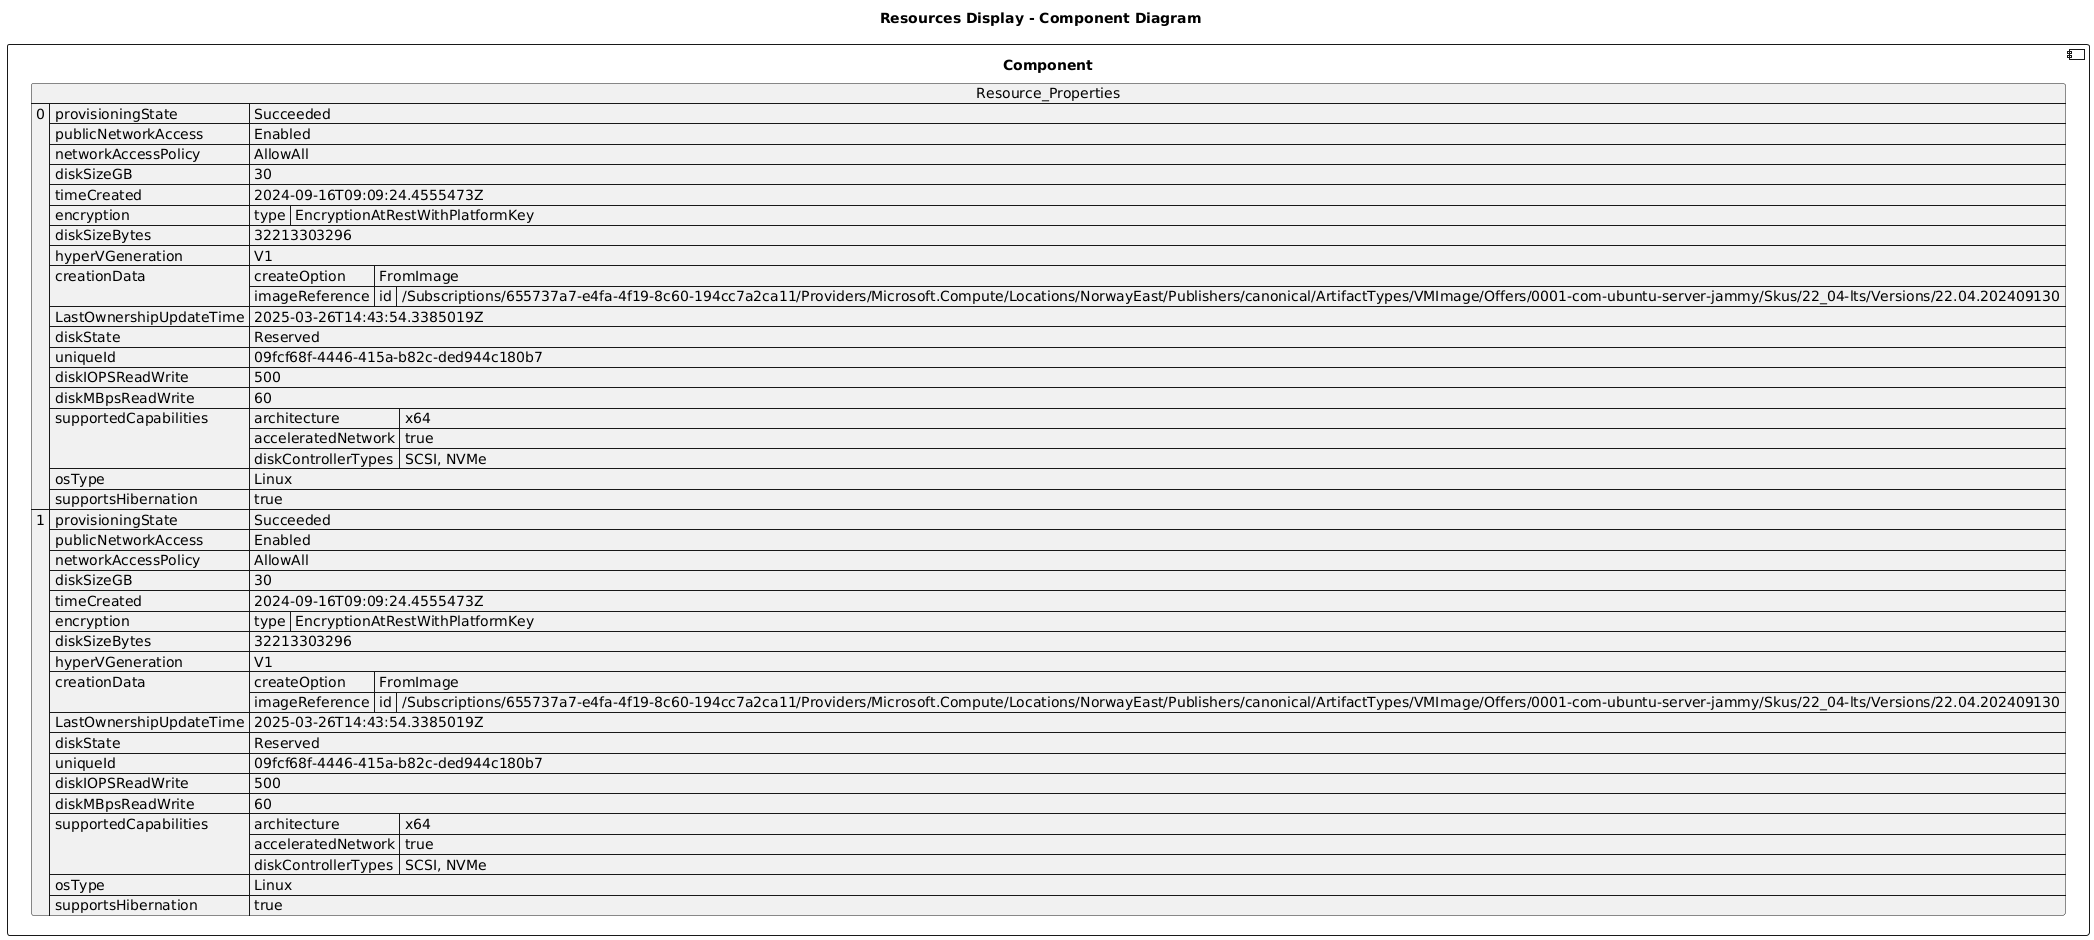

The diagram above was rendered by PlantUML. Its source (embedded in the PNG):
@startuml

title Resources Display - Component Diagram

component Component {

json  Resource_Properties {
  "0": {
    "provisioningState": "Succeeded",
    "publicNetworkAccess": "Enabled",
    "networkAccessPolicy": "AllowAll",
    "diskSizeGB": 30,
    "timeCreated": "2024-09-16T09:09:24.4555473Z",
    "encryption": {
      "type": "EncryptionAtRestWithPlatformKey"
    },
    "diskSizeBytes": 32213303296,
    "hyperVGeneration": "V1",
    "creationData": {
      "createOption": "FromImage",
      "imageReference": {
        "id": "/Subscriptions/655737a7-e4fa-4f19-8c60-194cc7a2ca11/Providers/Microsoft.Compute/Locations/NorwayEast/Publishers/canonical/ArtifactTypes/VMImage/Offers/0001-com-ubuntu-server-jammy/Skus/22_04-lts/Versions/22.04.202409130"
      }
    },
    "LastOwnershipUpdateTime": "2025-03-26T14:43:54.3385019Z",
    "diskState": "Reserved",
    "uniqueId": "09fcf68f-4446-415a-b82c-ded944c180b7",
    "diskIOPSReadWrite": 500,
    "diskMBpsReadWrite": 60,
    "supportedCapabilities": {
      "architecture": "x64",
      "acceleratedNetwork": true,
      "diskControllerTypes": "SCSI, NVMe"
    },
    "osType": "Linux",
    "supportsHibernation": true
  },
  "1": {
    "provisioningState": "Succeeded",
    "publicNetworkAccess": "Enabled",
    "networkAccessPolicy": "AllowAll",
    "diskSizeGB": 30,
    "timeCreated": "2024-09-16T09:09:24.4555473Z",
    "encryption": {
      "type": "EncryptionAtRestWithPlatformKey"
    },
    "diskSizeBytes": 32213303296,
    "hyperVGeneration": "V1",
    "creationData": {
      "createOption": "FromImage",
      "imageReference": {
        "id": "/Subscriptions/655737a7-e4fa-4f19-8c60-194cc7a2ca11/Providers/Microsoft.Compute/Locations/NorwayEast/Publishers/canonical/ArtifactTypes/VMImage/Offers/0001-com-ubuntu-server-jammy/Skus/22_04-lts/Versions/22.04.202409130"
      }
    },
    "LastOwnershipUpdateTime": "2025-03-26T14:43:54.3385019Z",
    "diskState": "Reserved",
    "uniqueId": "09fcf68f-4446-415a-b82c-ded944c180b7",
    "diskIOPSReadWrite": 500,
    "diskMBpsReadWrite": 60,
    "supportedCapabilities": {
      "architecture": "x64",
      "acceleratedNetwork": true,
      "diskControllerTypes": "SCSI, NVMe"
    },
    "osType": "Linux",
    "supportsHibernation": true
  }
}
}
@enduml